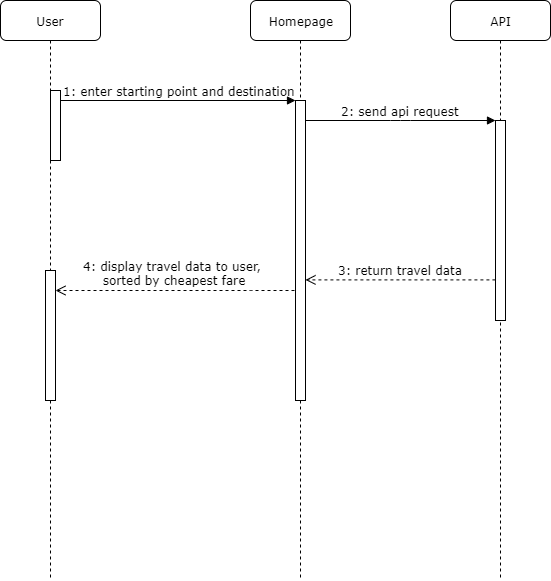

The diagram above was exported from draw.io. Its source (the exported page's mxGraphModel, read from the mxfile embedded in the PNG):
<mxGraphModel dx="1038" dy="548" grid="1" gridSize="10" guides="1" tooltips="1" connect="1" arrows="1" fold="1" page="1" pageScale="1" pageWidth="1100" pageHeight="850" background="#ffffff" math="0" shadow="0">
  <root>
    <mxCell id="0" />
    <mxCell id="1" parent="0" />
    <mxCell id="7baba1c4bc27f4b0-2" value="Homepage" style="shape=umlLifeline;perimeter=lifelinePerimeter;whiteSpace=wrap;html=1;container=1;collapsible=0;recursiveResize=0;outlineConnect=0;rounded=1;shadow=0;comic=0;labelBackgroundColor=none;strokeWidth=1;fontFamily=Verdana;fontSize=12;align=center;" parent="1" vertex="1">
      <mxGeometry x="350" y="80" width="100" height="580" as="geometry" />
    </mxCell>
    <mxCell id="7baba1c4bc27f4b0-10" value="" style="html=1;points=[];perimeter=orthogonalPerimeter;rounded=0;shadow=0;comic=0;labelBackgroundColor=none;strokeWidth=1;fontFamily=Verdana;fontSize=12;align=center;" parent="7baba1c4bc27f4b0-2" vertex="1">
      <mxGeometry x="45" y="100" width="10" height="300" as="geometry" />
    </mxCell>
    <mxCell id="7baba1c4bc27f4b0-3" value="API" style="shape=umlLifeline;perimeter=lifelinePerimeter;whiteSpace=wrap;html=1;container=1;collapsible=0;recursiveResize=0;outlineConnect=0;rounded=1;shadow=0;comic=0;labelBackgroundColor=none;strokeWidth=1;fontFamily=Verdana;fontSize=12;align=center;" parent="1" vertex="1">
      <mxGeometry x="550" y="80" width="100" height="580" as="geometry" />
    </mxCell>
    <mxCell id="7baba1c4bc27f4b0-13" value="" style="html=1;points=[];perimeter=orthogonalPerimeter;rounded=0;shadow=0;comic=0;labelBackgroundColor=none;strokeWidth=1;fontFamily=Verdana;fontSize=12;align=center;" parent="7baba1c4bc27f4b0-3" vertex="1">
      <mxGeometry x="45" y="120" width="10" height="200" as="geometry" />
    </mxCell>
    <mxCell id="7baba1c4bc27f4b0-8" value="User" style="shape=umlLifeline;perimeter=lifelinePerimeter;whiteSpace=wrap;html=1;container=1;collapsible=0;recursiveResize=0;outlineConnect=0;rounded=1;shadow=0;comic=0;labelBackgroundColor=none;strokeWidth=1;fontFamily=Verdana;fontSize=12;align=center;" parent="1" vertex="1">
      <mxGeometry x="100" y="80" width="100" height="580" as="geometry" />
    </mxCell>
    <mxCell id="7baba1c4bc27f4b0-9" value="" style="html=1;points=[];perimeter=orthogonalPerimeter;rounded=0;shadow=0;comic=0;labelBackgroundColor=none;strokeWidth=1;fontFamily=Verdana;fontSize=12;align=center;" parent="7baba1c4bc27f4b0-8" vertex="1">
      <mxGeometry x="50" y="90" width="10" height="70" as="geometry" />
    </mxCell>
    <mxCell id="7baba1c4bc27f4b0-16" value="" style="html=1;points=[];perimeter=orthogonalPerimeter;rounded=0;shadow=0;comic=0;labelBackgroundColor=none;strokeWidth=1;fontFamily=Verdana;fontSize=12;align=center;" parent="7baba1c4bc27f4b0-8" vertex="1">
      <mxGeometry x="45" y="270" width="10" height="130" as="geometry" />
    </mxCell>
    <mxCell id="7baba1c4bc27f4b0-27" value="3: return travel data" style="html=1;verticalAlign=bottom;endArrow=open;dashed=1;endSize=8;labelBackgroundColor=none;fontFamily=Verdana;fontSize=12;exitX=-0.009;exitY=0.797;exitDx=0;exitDy=0;exitPerimeter=0;" parent="1" source="7baba1c4bc27f4b0-13" target="7baba1c4bc27f4b0-10" edge="1">
      <mxGeometry relative="1" as="geometry">
        <mxPoint x="370" y="360" as="targetPoint" />
        <mxPoint x="540" y="360" as="sourcePoint" />
        <Array as="points" />
      </mxGeometry>
    </mxCell>
    <mxCell id="7baba1c4bc27f4b0-30" value="4: display travel data to user,&amp;nbsp;&lt;br&gt;sorted by cheapest fare" style="html=1;verticalAlign=bottom;endArrow=open;dashed=1;endSize=8;labelBackgroundColor=none;fontFamily=Verdana;fontSize=12;edgeStyle=elbowEdgeStyle;elbow=vertical;entryX=1.048;entryY=0.155;entryDx=0;entryDy=0;entryPerimeter=0;exitX=-0.056;exitY=0.632;exitDx=0;exitDy=0;exitPerimeter=0;" parent="1" source="7baba1c4bc27f4b0-10" target="7baba1c4bc27f4b0-16" edge="1">
      <mxGeometry relative="1" as="geometry">
        <mxPoint x="160" y="370" as="targetPoint" />
        <Array as="points">
          <mxPoint x="360" y="370" />
        </Array>
        <mxPoint x="350" y="370" as="sourcePoint" />
      </mxGeometry>
    </mxCell>
    <mxCell id="7baba1c4bc27f4b0-11" value="1: enter starting point and destination" style="html=1;verticalAlign=bottom;endArrow=block;entryX=0;entryY=0;labelBackgroundColor=none;fontFamily=Verdana;fontSize=12;edgeStyle=elbowEdgeStyle;elbow=vertical;" parent="1" source="7baba1c4bc27f4b0-9" target="7baba1c4bc27f4b0-10" edge="1">
      <mxGeometry relative="1" as="geometry">
        <mxPoint x="220" y="190" as="sourcePoint" />
      </mxGeometry>
    </mxCell>
    <mxCell id="7baba1c4bc27f4b0-14" value="2: send api request" style="html=1;verticalAlign=bottom;endArrow=block;entryX=0;entryY=0;labelBackgroundColor=none;fontFamily=Verdana;fontSize=12;edgeStyle=elbowEdgeStyle;elbow=vertical;" parent="1" source="7baba1c4bc27f4b0-10" target="7baba1c4bc27f4b0-13" edge="1">
      <mxGeometry relative="1" as="geometry">
        <mxPoint x="370" y="200" as="sourcePoint" />
      </mxGeometry>
    </mxCell>
  </root>
</mxGraphModel>